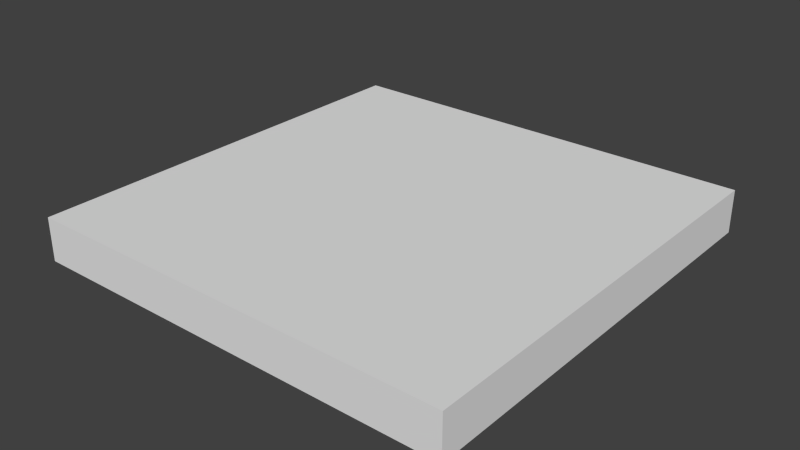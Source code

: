 # Source: Floor_0.5x0.5.blend  (saved by Blender 2.76.0; exported with 4.5.12 LTS)
import bpy
from mathutils import Matrix  # noqa: F401  (used for matrix-valued properties, if any)

bpy.ops.wm.read_factory_settings(use_empty=True)
scene = bpy.context.scene
scene.name = 'Scene'

# ---- collections
col_collection_1 = bpy.data.collections.new('Collection 1'); scene.collection.children.link(col_collection_1)

# ---- materials (node trees are filled in below, after node groups)
mat_material = bpy.data.materials.new('Material')
mat_material.alpha_threshold = 0.0
mat_material.use_transparent_shadow = False
mat_material.roughness = 0.5
mat_material.line_color = (0.0, 0.0, 0.0, 1.0)

# ---- material node trees

# ---- world
world_world = bpy.data.worlds.new('World'); scene.world = world_world
world_world.color = (0.05088, 0.05088, 0.05088)
world_world.use_sun_shadow = False
world_world.sun_shadow_jitter_overblur = 0.0
world_world.cycles.sampling_method = 'MANUAL'
world_world.cycles.sample_map_resolution = 256

# ---- meshes
me_cube = bpy.data.meshes.new('Cube')
me_cube.from_pydata([(-5.0, -0.5, 5.0), (-5.0, -0.5, -3.833e-05), (1.322e-11, -0.5, -1.81e-06), (-3.652e-05, -0.5, 5.0), (-5.0, -1.81e-05, 5.0), (-5.0, 1.726e-12, -3.699e-05), (0.0, 0.0, 0.0), (-3.652e-05, -1.81e-05, 5.0)], [], [(0, 1, 2, 3), (4, 7, 6, 5), (0, 4, 5, 1), (1, 5, 6, 2), (2, 6, 7, 3), (4, 0, 3, 7)])
_uv = me_cube.uv_layers.new(name='UVMap')
_uv.uv.foreach_set('vector', [0.9999, 9.998e-05, 0.9999, 0.9999, 9.998e-05, 0.9999, 9.998e-05, 0.0001003, 9.998e-05, 0.0001004, 0.9999, 9.998e-05, 0.9999, 0.9999, 0.0001005, 0.9999, 0.04999, 1.0, 1.192e-07, 1.0, 0.0, 0.0001847, 0.04999, 0.0001848, 0.04999, 1.0, 8.941e-07, 1.0, 0.0, 0.0001847, 0.04999, 0.0001847, -3.818e-08, 2.701e-08, 0.04999, -2.794e-09, 0.04999, 0.9998, 4.089e-07, 0.9998, 0.04999, 1.0, 0.0, 1.0, 2.98e-07, 0.0001789, 0.04999, 0.0001789])
me_cube.materials.append(mat_material)
me_cube.use_remesh_preserve_volume = False
me_cube.use_remesh_preserve_attributes = False
me_cube.use_mirror_vertex_groups = False
me_cube.update()

# ---- objects
ob_floor_1x1 = bpy.data.objects.new('Floor_1x1', me_cube)

# ---- transforms, parenting, visibility, modifiers, constraints
ob_floor_1x1.location = (0.0, 0.0, 0.0)
ob_floor_1x1.rotation_euler = (1.571, -0.0, -3.142)
ob_floor_1x1.lock_rotations_4d = False
ob_floor_1x1.empty_display_type = 'ARROWS'
ob_floor_1x1.lineart.crease_threshold = 0.0

# ---- collection membership
col_collection_1.objects.link(ob_floor_1x1)

# ---- scene / render settings (as saved in the file)
scene.frame_start = 1; scene.frame_end = 250; scene.frame_set(1)
scene.render.engine = 'BLENDER_EEVEE_NEXT'
scene.render.resolution_percentage = 50
scene.render.dither_intensity = 0.0
scene.cycles.use_denoising = False
scene.cycles.samples = 10
scene.cycles.sampling_pattern = 'TABULATED_SOBOL'
scene.cycles.light_sampling_threshold = 0.0
scene.cycles.use_adaptive_sampling = False
scene.cycles.use_light_tree = False
scene.cycles.blur_glossy = 0.0
scene.cycles.pixel_filter_type = 'GAUSSIAN'
scene.cycles.sample_clamp_indirect = 0.0
scene.view_settings.view_transform = 'Standard'
bpy.context.view_layer.update()

# ---- added for rendering (the .blend has no active camera and no usable light): camera, sun
cam_auto = bpy.data.cameras.new('AutoCamera')
cam_auto.lens = 50.0
cam_auto.sensor_width = 36.0
cam_auto.clip_end = 1000.0
ob_auto_camera = bpy.data.objects.new('AutoCamera', cam_auto)
scene.collection.objects.link(ob_auto_camera)
ob_auto_camera.location = (9.05876, -5.37052, 4.99699)
ob_auto_camera.rotation_euler = (1.09748, -7.21219e-08, 0.694738)
scene.camera = ob_auto_camera
light_auto_sun = bpy.data.lights.new('AutoSun', 'SUN')
light_auto_sun.energy = 3.0
light_auto_sun.angle = 0.0523599
ob_auto_sun = bpy.data.objects.new('AutoSun', light_auto_sun)
scene.collection.objects.link(ob_auto_sun)
ob_auto_sun.rotation_euler = (0.872665, 0.174533, 0.523599)
bpy.context.view_layer.update()
